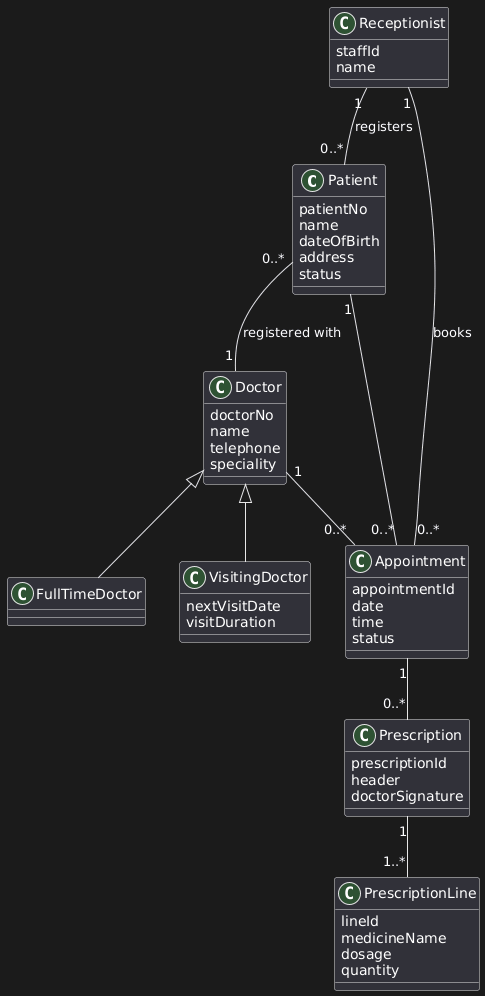

The diagram above was rendered by PlantUML. Its source (embedded in the PNG):
@startuml
class Patient {
  patientNo
  name
  dateOfBirth
  address
  status
}

class Doctor {
  doctorNo
  name
  telephone
  speciality
}

class FullTimeDoctor
class VisitingDoctor {
  nextVisitDate
  visitDuration
}

class Receptionist {
  staffId
  name
}

class Appointment {
  appointmentId
  date
  time
  status
}

class Prescription {
  prescriptionId
  header
  doctorSignature
}

class PrescriptionLine {
  lineId
  medicineName
  dosage
  quantity
}

Doctor <|-- FullTimeDoctor
Doctor <|-- VisitingDoctor

Patient "0..*" -- "1" Doctor : registered with
Patient "1" -- "0..*" Appointment
Doctor "1" -- "0..*" Appointment

Appointment "1" -- "0..*" Prescription
Prescription "1" -- "1..*" PrescriptionLine

Receptionist "1" -- "0..*" Patient : registers
Receptionist "1" -- "0..*" Appointment : books
@enduml